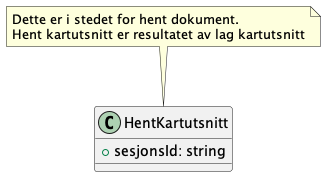

The diagram above was rendered by PlantUML. Its source (embedded in the PNG):
@startuml

class HentKartutsnitt {
    +sesjonsId: string
}

note top of HentKartutsnitt : Dette er i stedet for hent dokument. \nHent kartutsnitt er resultatet av lag kartutsnitt

@enduml